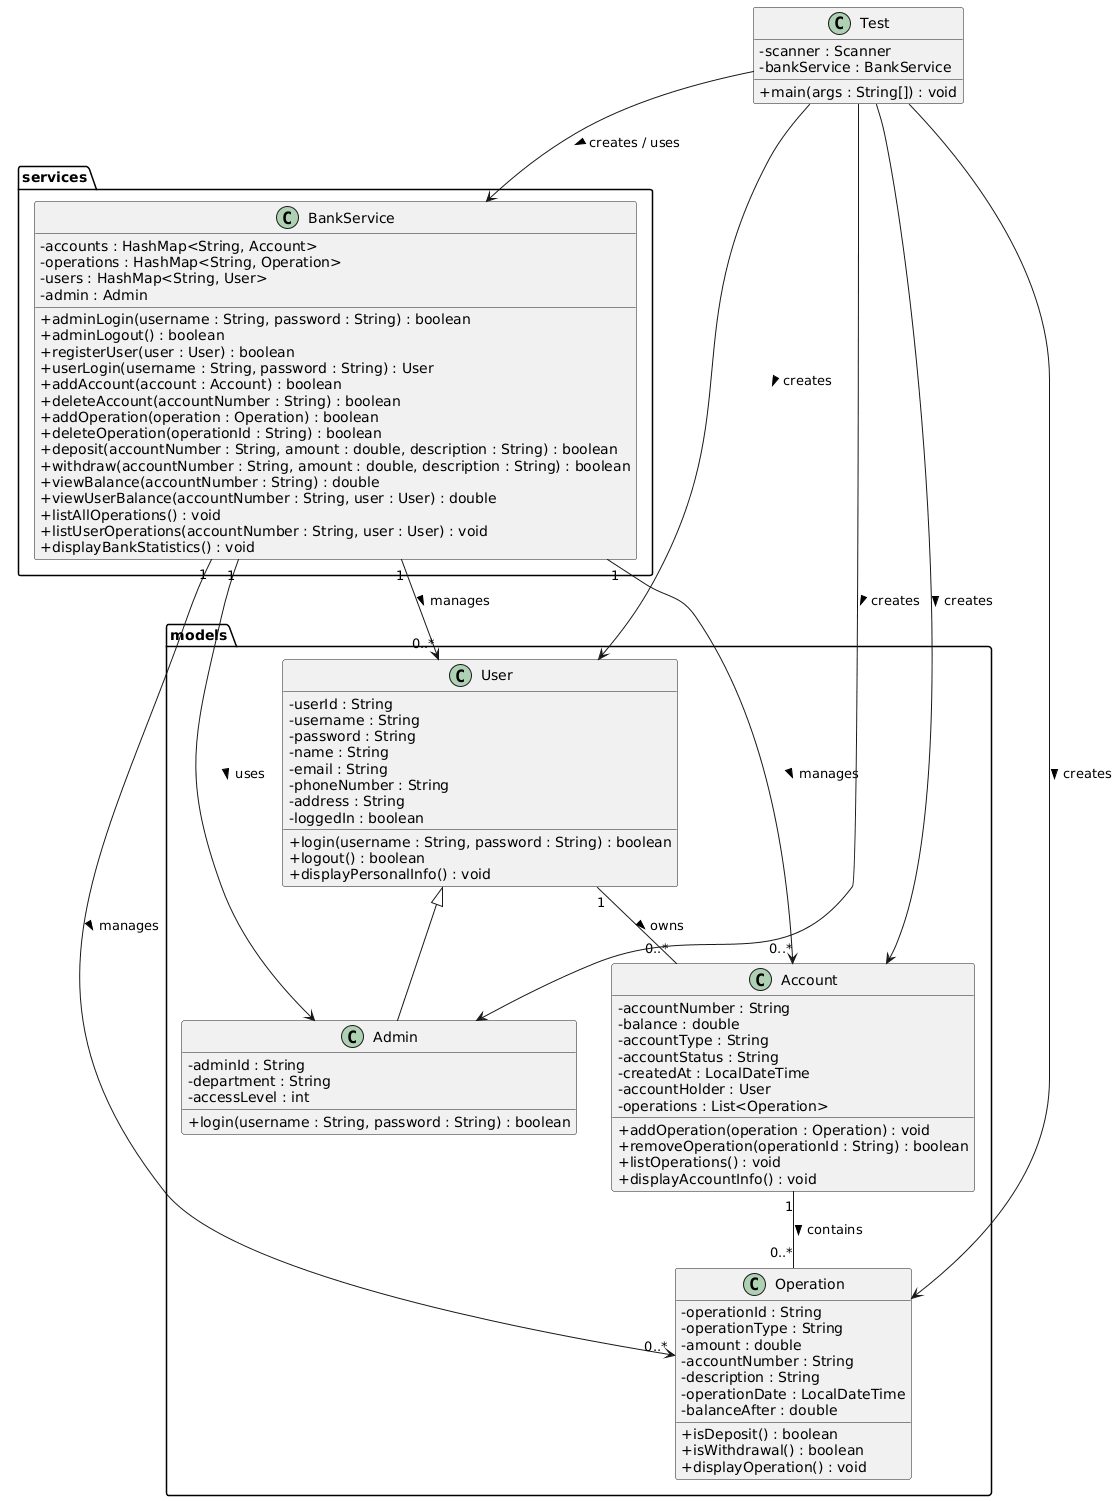

The diagram above was rendered by PlantUML. Its source (embedded in the PNG):
@startuml
skinparam classAttributeIconSize 0

' ===================== MODELS PACKAGE =====================

package models {

class User {
    - userId : String
    - username : String
    - password : String
    - name : String
    - email : String
    - phoneNumber : String
    - address : String
    - loggedIn : boolean

    + login(username : String, password : String) : boolean
    + logout() : boolean
    + displayPersonalInfo() : void
}

class Admin {
    - adminId : String
    - department : String
    - accessLevel : int

    + login(username : String, password : String) : boolean
}

User <|-- Admin

class Account {
    - accountNumber : String
    - balance : double
    - accountType : String
    - accountStatus : String
    - createdAt : LocalDateTime
    - accountHolder : User
    - operations : List<Operation>

    + addOperation(operation : Operation) : void
    + removeOperation(operationId : String) : boolean
    + listOperations() : void
    + displayAccountInfo() : void
}

class Operation {
    - operationId : String
    - operationType : String
    - amount : double
    - accountNumber : String
    - description : String
    - operationDate : LocalDateTime
    - balanceAfter : double

    + isDeposit() : boolean
    + isWithdrawal() : boolean
    + displayOperation() : void
}

}

' ===================== SERVICES PACKAGE =====================

package services {

class BankService {
    - accounts : HashMap<String, Account>
    - operations : HashMap<String, Operation>
    - users : HashMap<String, User>
    - admin : Admin

    + adminLogin(username : String, password : String) : boolean
    + adminLogout() : boolean
    + registerUser(user : User) : boolean
    + userLogin(username : String, password : String) : User
    + addAccount(account : Account) : boolean
    + deleteAccount(accountNumber : String) : boolean
    + addOperation(operation : Operation) : boolean
    + deleteOperation(operationId : String) : boolean
    + deposit(accountNumber : String, amount : double, description : String) : boolean
    + withdraw(accountNumber : String, amount : double, description : String) : boolean
    + viewBalance(accountNumber : String) : double
    + viewUserBalance(accountNumber : String, user : User) : double
    + listAllOperations() : void
    + listUserOperations(accountNumber : String, user : User) : void
    + displayBankStatistics() : void
}

}

' ===================== TEST / MAIN CLASS =====================

class Test {
    - scanner : Scanner
    - bankService : BankService

    + main(args : String[]) : void
}

' ===================== RELATIONSHIPS =====================

User "1" -- "0..*" Account : owns >
Account "1" -- "0..*" Operation : contains >

BankService "1" --> "0..*" User : manages >
BankService "1" --> "0..*" Account : manages >
BankService "1" --> "0..*" Operation : manages >
BankService "1" --> Admin : uses >

Test --> BankService : creates / uses >
Test --> Admin : creates >
Test --> User : creates >
Test --> Account : creates >
Test --> Operation : creates >
@enduml